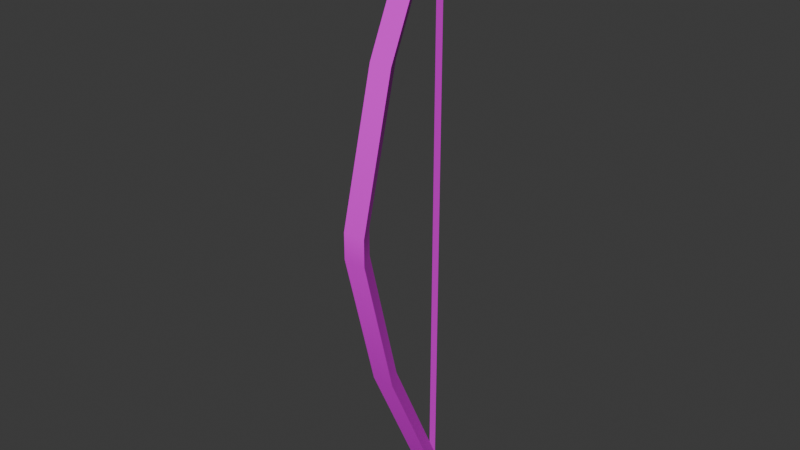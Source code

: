 # Source: bow.blend  (saved by Blender 5.1.29; exported with 4.5.12 LTS)
import bpy
from mathutils import Matrix  # noqa: F401  (used for matrix-valued properties, if any)

bpy.ops.wm.read_factory_settings(use_empty=True)
scene = bpy.context.scene
scene.name = 'Scene'

# ---- collections
col_collection = bpy.data.collections.new('Collection'); scene.collection.children.link(col_collection)

# ---- images (referenced by path relative to the original .blend; pixels are not part of the script)
import os
ASSET_DIR = os.environ.get("B2B_ASSET_DIR", "")  # directory of the original .blend (textures are referenced by path, not embedded)
HERE = os.path.dirname(os.path.abspath(__file__))  # packed textures are extracted next to this script under _unpacked/

def load_image(name, relpath, width, height, colorspace="sRGB"):
    """Load a texture the original file referenced (path relative to the .blend, or extracted next to this script)."""
    p = next((c for c in (os.path.join(HERE, relpath), os.path.join(ASSET_DIR, relpath)) if relpath and os.path.exists(c)), "")
    if p:
        img = bpy.data.images.load(p, check_existing=True)
        img.name = name
    else:  # same state as the original file: an image datablock whose file is absent (Cycles renders it pink)
        img = bpy.data.images.new(name, width, height)
        img.source = "FILE"
        img.filepath = "//" + (relpath or name)
    img.colorspace_settings.name = colorspace
    return img
img_bow_atlus_png = load_image('bow_atlus.png', 'bow_atlus.png', 1024, 1024, 'sRGB')

# ---- materials (node trees are filled in below, after node groups)
mat_material = bpy.data.materials.new('Material')
mat_material.alpha_threshold = 0.0
mat_material.use_backface_culling_lightprobe_volume = False
mat_material.roughness = 0.5
mat_material.line_color = (0.0, 0.0, 0.0, 1.0)

# ---- node groups
ng_smooth_by_angle = bpy.data.node_groups.new('Smooth by Angle', 'GeometryNodeTree')
_s = ng_smooth_by_angle.interface.new_socket(name='Mesh', in_out='OUTPUT', socket_type='NodeSocketGeometry')
_s = ng_smooth_by_angle.interface.new_socket(name='Mesh', in_out='INPUT', socket_type='NodeSocketGeometry')
_s = ng_smooth_by_angle.interface.new_socket(name='Angle', in_out='INPUT', socket_type='NodeSocketFloat')
_s.subtype = 'ANGLE'
_s.default_value = 0.5236
_s.min_value = 0.0
_s.max_value = 3.142
_s.description = 'Maximum face angle for smooth edges'
_s = ng_smooth_by_angle.interface.new_socket(name='Ignore Sharpness', in_out='INPUT', socket_type='NodeSocketBool')
_s.force_non_field = True
ng_smooth_by_angle.is_modifier = True
_N = ng_smooth_by_angle.nodes; _L = ng_smooth_by_angle.links
n0 = _N.new('GeometryNodeSetShadeSmooth'); n0.name = 'Set Shade Smooth'; n0.location = (120, -80)
n0.domain = 'EDGE'
n1 = _N.new('GeometryNodeSetShadeSmooth'); n1.name = 'Set Shade Smooth.001'; n1.location = (300, -80)
n2 = _N.new('NodeGroupOutput'); n2.name = 'Group Output'; n2.location = (480, -80)
n3 = _N.new('GeometryNodeInputMeshEdgeAngle'); n3.name = 'Edge Angle'; n3.location = (-440, -240)
n4 = _N.new('NodeGroupInput'); n4.name = 'Group Input'; n4.location = (-80, -80)
n5 = _N.new('GeometryNodeInputEdgeSmooth'); n5.name = 'Is Edge Smooth'; n5.location = (-260, -120)
n6 = _N.new('GeometryNodeInputShadeSmooth'); n6.name = 'Is Shade Smooth'; n6.location = (-440, -397)
n7 = _N.new('FunctionNodeCompare'); n7.name = 'Compare'; n7.location = (-260, -260)
n7.operation = 'LESS_EQUAL'
n7.inputs[6].default_value = (0.0, 0.0, 0.0, 0.0)
n7.inputs[7].default_value = (0.0, 0.0, 0.0, 0.0)
n8 = _N.new('FunctionNodeBooleanMath'); n8.name = 'Boolean Math.001'; n8.location = (-80, -260)
n9 = _N.new('NodeGroupInput'); n9.name = 'Group Input.001'; n9.location = (-440, -329)
n10 = _N.new('NodeGroupInput'); n10.name = 'Group Input.002'; n10.location = (-259, -189)
n11 = _N.new('FunctionNodeBooleanMath'); n11.name = 'Boolean Math'; n11.location = (-80, -149)
n11.operation = 'OR'
n12 = _N.new('FunctionNodeBooleanMath'); n12.name = 'Boolean Math.002'; n12.location = (-260, -380)
n12.operation = 'OR'
n13 = _N.new('NodeGroupInput'); n13.name = 'Group Input.003'; n13.location = (-440, -460)
_L.new(n3.outputs[0], n7.inputs[0])
_L.new(n1.outputs[0], n2.inputs[0])
_L.new(n9.outputs[1], n7.inputs[1])
_L.new(n7.outputs[0], n8.inputs[0])
_L.new(n4.outputs[0], n0.inputs[0])
_L.new(n0.outputs[0], n1.inputs[0])
_L.new(n8.outputs[0], n0.inputs[2])
_L.new(n10.outputs[2], n11.inputs[1])
_L.new(n5.outputs[0], n11.inputs[0])
_L.new(n11.outputs[0], n0.inputs[1])
_L.new(n13.outputs[2], n12.inputs[1])
_L.new(n6.outputs[0], n12.inputs[0])
_L.new(n12.outputs[0], n8.inputs[1])
n2.is_active_output = True

# ---- material node trees
mat_material.use_nodes = True; mat_material.node_tree.nodes.clear()
_N = mat_material.node_tree.nodes; _L = mat_material.node_tree.links
n0 = _N.new('ShaderNodeOutputMaterial'); n0.name = 'Material Output'; n0.location = (200, 100)
n1 = _N.new('ShaderNodeBsdfPrincipled'); n1.name = 'Principled BSDF'; n1.location = (-200, 100)
n2 = _N.new('ShaderNodeTexImage'); n2.name = 'Image Texture'; n2.location = (-560, 163)
n2.image = img_bow_atlus_png
_L.new(n1.outputs[0], n0.inputs[0])
_L.new(n2.outputs[0], n1.inputs[0])
_L.new(n2.outputs[1], n1.inputs[4])
n0.is_active_output = True

# ---- world
world_world = bpy.data.worlds.new('World'); scene.world = world_world
world_world.use_nodes = True; world_world.node_tree.nodes.clear()
_N = world_world.node_tree.nodes; _L = world_world.node_tree.links
n0 = _N.new('ShaderNodeOutputWorld'); n0.name = 'World Output'; n0.location = (200, 100)
n1 = _N.new('ShaderNodeBackground'); n1.name = 'Background'; n1.location = (-200, 100)
n1.inputs[0].default_value = (0.05088, 0.05088, 0.05088, 1.0)
_L.new(n1.outputs[0], n0.inputs[0])
n0.is_active_output = True
world_world.color = (0.05088, 0.05088, 0.05088)
world_world.sun_shadow_jitter_overblur = 0.0

# ---- meshes
me_cylinder = bpy.data.meshes.new('Cylinder')
me_cylinder.from_pydata([(0.0, -6.786, -1.0), (0.0, -6.786, 1.0), (0.866, -8.286, -1.0), (0.866, -8.286, 1.0), (-0.866, -8.286, -1.0), (-0.866, -8.286, 1.0), (0.0, 1.0, 22.69), (0.866, -0.5, 22.69), (-0.866, -0.5, 22.69), (0.0, 1.0, 22.69), (0.866, -0.5, 22.69), (-0.866, -0.5, 22.69), (0.0, 1.0, -22.69), (0.866, -0.5, -22.69), (-0.866, -0.5, -22.69), (0.866, -5.535, 11.84), (0.0, -4.035, 11.84), (-0.866, -5.535, 11.84), (0.0, -4.035, -11.84), (-0.866, -5.535, -11.84), (0.866, -5.535, -11.84)], [], [(0, 1, 3, 2), (2, 3, 5, 4), (4, 5, 1, 0), (19, 18, 12, 14), (15, 16, 6, 7), (17, 15, 7, 8), (16, 17, 8, 6), (6, 8, 11, 9), (10, 9, 11), (8, 7, 10, 11), (7, 6, 9, 10), (12, 13, 14), (20, 19, 14, 13), (18, 20, 13, 12), (1, 5, 17, 16), (5, 3, 15, 17), (3, 1, 16, 15), (0, 2, 20, 18), (2, 4, 19, 20), (4, 0, 18, 19)])
me_cylinder.polygons.foreach_set('use_smooth', [True] * 20)
_uv = me_cylinder.uv_layers.new(name='UVMap')
_uv.uv.foreach_set('vector', [0.4711, 0.9715, 0.007213, 0.9715, 0.007213, 0.6622, 0.4711, 0.6622, 0.4711, 0.6622, 0.007213, 0.6622, 0.007213, 0.353, 0.4711, 0.353, 0.4711, 0.353, 0.007213, 0.353, 0.007213, 0.04373, 0.4711, 0.04373, 0.4711, 0.353, 0.4711, 0.04373, 0.4711, 0.04373, 0.4711, 0.353, 0.007213, 0.6622, 0.007213, 0.9715, 0.007213, 0.9715, 0.007213, 0.6622, 0.007213, 0.353, 0.007213, 0.6622, 0.007213, 0.6622, 0.007213, 0.353, 0.007213, 0.04373, 0.007213, 0.353, 0.007213, 0.353, 0.007213, 0.04373, 0.007213, 0.04373, 0.007213, 0.353, 0.007213, 0.353, 0.007213, 0.04373, 0.4578, 0.13, 0.25, 0.49, 0.04215, 0.13, 0.007213, 0.353, 0.007213, 0.6622, 0.007213, 0.6622, 0.007213, 0.353, 0.007213, 0.6622, 0.007213, 0.9715, 0.007213, 0.9715, 0.007213, 0.6622, 0.2357, 0.9526, 0.4435, 0.5926, 0.02785, 0.5926, 0.4711, 0.6622, 0.4711, 0.353, 0.4711, 0.353, 0.4711, 0.6622, 0.4711, 0.9715, 0.4711, 0.6622, 0.4711, 0.6622, 0.4711, 0.9715, 0.007213, 0.04373, 0.007213, 0.353, 0.007213, 0.353, 0.007213, 0.04373, 0.007213, 0.353, 0.007213, 0.6622, 0.007213, 0.6622, 0.007213, 0.353, 0.007213, 0.6622, 0.007213, 0.9715, 0.007213, 0.9715, 0.007213, 0.6622, 0.4711, 0.9715, 0.4711, 0.6622, 0.4711, 0.6622, 0.4711, 0.9715, 0.4711, 0.6622, 0.4711, 0.353, 0.4711, 0.353, 0.4711, 0.6622, 0.4711, 0.353, 0.4711, 0.04373, 0.4711, 0.04373, 0.4711, 0.353])
me_cylinder.materials.append(mat_material)
me_cylinder.update()
me_plane = bpy.data.meshes.new('Plane')
me_plane.from_pydata([(-1.0, -1.0, 0.0), (1.0, -1.0, 0.0), (-1.0, 1.0, 0.0), (1.0, 1.0, 0.0), (-0.6667, -1.0, 0.0), (-0.3333, -1.0, 0.0), (2.98e-08, -1.0, 0.0), (0.3333, -1.0, 0.0), (0.6667, -1.0, 0.0), (0.6667, 1.0, 0.0), (0.3333, 1.0, 0.0), (-2.98e-08, 1.0, 0.0), (-0.3333, 1.0, 0.0), (-0.6667, 1.0, 0.0)], [], [(8, 1, 3, 9), (0, 4, 13, 2), (4, 5, 12, 13), (5, 6, 11, 12), (6, 7, 10, 11), (7, 8, 9, 10)])
_uv = me_plane.uv_layers.new(name='UVMap')
_uv.uv.foreach_set('vector', [0.7776, 0.9985, 0.7776, 0.007046, 0.7277, 0.007046, 0.7277, 0.9985, 0.7819, 1.0, 0.7819, 0.002049, 0.7226, 0.002049, 0.7226, 1.0, 0.7823, 1.001, 0.7823, 0.003433, 0.7246, 0.003434, 0.7246, 1.001, 0.7816, 0.9989, 0.7816, 0.004896, 0.7229, 0.004896, 0.7229, 0.9989, 0.7805, 0.9993, 0.7805, 0.004918, 0.7247, 0.004918, 0.7247, 0.9993, 0.7789, 0.9992, 0.7789, 0.005012, 0.7273, 0.005012, 0.7273, 0.9992])
me_plane.materials.append(mat_material)
me_plane.update()

# ---- objects
ob_bow = bpy.data.objects.new('bow', me_cylinder)
ob_string = bpy.data.objects.new('string', me_plane)

# ---- transforms, parenting, visibility, modifiers, constraints
ob_bow.location = (0.0, 0.0, 0.0)
ob_bow.scale = (0.04611, 0.04611, 0.04611)
_m = ob_bow.modifiers.new('Smooth by Angle', 'NODES')
_m.node_group = ng_smooth_by_angle
_m.use_pin_to_last = True
_m.show_group_selector = False
ob_string.location = (0.0, 0.01563, 0.0)
ob_string.rotation_euler = (-3.142, 1.571, 0.0)
ob_string.scale = (1.035, 0.01671, 1.0)

# ---- collection membership
col_collection.objects.link(ob_bow)
col_collection.objects.link(ob_string)

# ---- scene / render settings (as saved in the file)
scene.frame_start = 1; scene.frame_end = 250; scene.frame_set(1)
scene.render.engine = 'BLENDER_EEVEE_NEXT'
scene.render.bake_bias = 0.0
scene.render.bake_samples = 0
scene.cycles.sampling_pattern = 'TABULATED_SOBOL'
scene.eevee.use_volume_custom_range = False
bpy.context.view_layer.update()

# ---- added for rendering (the .blend has no active camera and no usable light): camera, sun
cam_auto = bpy.data.cameras.new('AutoCamera')
cam_auto.lens = 50.0
cam_auto.sensor_width = 36.0
cam_auto.clip_end = 1000.0
ob_auto_camera = bpy.data.objects.new('AutoCamera', cam_auto)
scene.collection.objects.link(ob_auto_camera)
ob_auto_camera.location = (1.97728, -2.5407, 1.58182)
ob_auto_camera.rotation_euler = (1.09748, -7.21219e-08, 0.694738)
scene.camera = ob_auto_camera
light_auto_sun = bpy.data.lights.new('AutoSun', 'SUN')
light_auto_sun.energy = 3.0
light_auto_sun.angle = 0.0523599
ob_auto_sun = bpy.data.objects.new('AutoSun', light_auto_sun)
scene.collection.objects.link(ob_auto_sun)
ob_auto_sun.rotation_euler = (0.872665, 0.174533, 0.523599)
bpy.context.view_layer.update()
